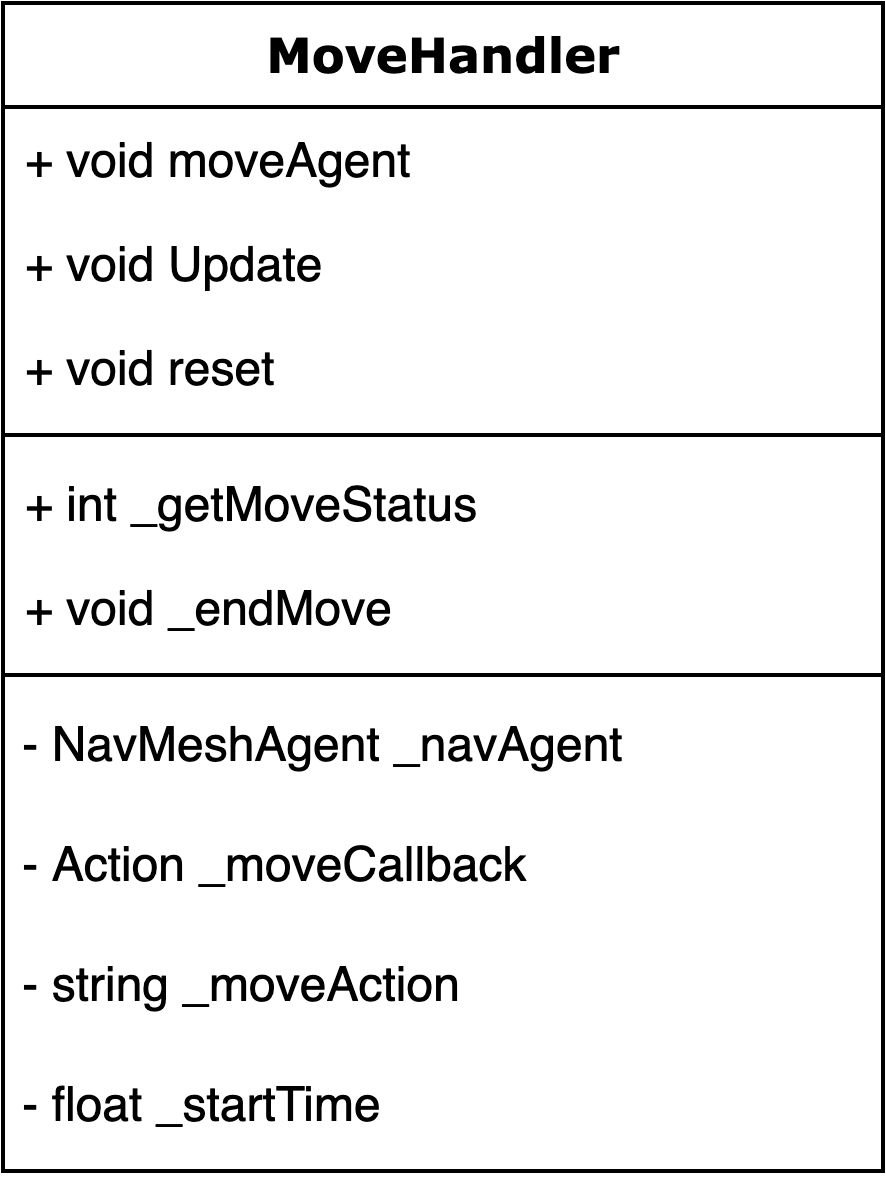

The diagram above was exported from draw.io. Its source (the exported page's mxGraphModel, read from the mxfile embedded in the PNG):
<mxGraphModel dx="3188" dy="538" grid="1" gridSize="10" guides="1" tooltips="1" connect="1" arrows="1" fold="1" page="1" pageScale="1" pageWidth="1100" pageHeight="850" background="#ffffff" math="0" shadow="0">
  <root>
    <mxCell id="0" />
    <mxCell id="1" parent="0" />
    <mxCell id="2" value="MoveHandler" style="swimlane;html=1;fontStyle=1;align=center;verticalAlign=top;childLayout=stackLayout;horizontal=1;startSize=26;horizontalStack=0;resizeParent=1;resizeLast=0;collapsible=1;marginBottom=0;swimlaneFillColor=#ffffff;rounded=0;shadow=0;comic=0;labelBackgroundColor=none;strokeWidth=1;fillColor=none;fontFamily=Verdana;fontSize=12" vertex="1" parent="1">
      <mxGeometry x="-1550" y="130" width="220" height="292" as="geometry" />
    </mxCell>
    <mxCell id="3" value="+ void moveAgent" style="text;html=1;strokeColor=none;fillColor=none;align=left;verticalAlign=top;spacingLeft=4;spacingRight=4;whiteSpace=wrap;overflow=hidden;rotatable=0;points=[[0,0.5],[1,0.5]];portConstraint=eastwest;" vertex="1" parent="2">
      <mxGeometry y="26" width="220" height="26" as="geometry" />
    </mxCell>
    <mxCell id="4" value="+ void Update" style="text;html=1;strokeColor=none;fillColor=none;align=left;verticalAlign=top;spacingLeft=4;spacingRight=4;whiteSpace=wrap;overflow=hidden;rotatable=0;points=[[0,0.5],[1,0.5]];portConstraint=eastwest;" vertex="1" parent="2">
      <mxGeometry y="52" width="220" height="26" as="geometry" />
    </mxCell>
    <mxCell id="5" value="+ void reset" style="text;html=1;strokeColor=none;fillColor=none;align=left;verticalAlign=top;spacingLeft=4;spacingRight=4;whiteSpace=wrap;overflow=hidden;rotatable=0;points=[[0,0.5],[1,0.5]];portConstraint=eastwest;" vertex="1" parent="2">
      <mxGeometry y="78" width="220" height="26" as="geometry" />
    </mxCell>
    <mxCell id="6" value="" style="line;html=1;strokeWidth=1;fillColor=none;align=left;verticalAlign=middle;spacingTop=-1;spacingLeft=3;spacingRight=3;rotatable=0;labelPosition=right;points=[];portConstraint=eastwest;" vertex="1" parent="2">
      <mxGeometry y="104" width="220" height="8" as="geometry" />
    </mxCell>
    <mxCell id="7" value="+ int _getMoveStatus" style="text;html=1;strokeColor=none;fillColor=none;align=left;verticalAlign=top;spacingLeft=4;spacingRight=4;whiteSpace=wrap;overflow=hidden;rotatable=0;points=[[0,0.5],[1,0.5]];portConstraint=eastwest;" vertex="1" parent="2">
      <mxGeometry y="112" width="220" height="26" as="geometry" />
    </mxCell>
    <mxCell id="8" value="+ void _endMove" style="text;html=1;strokeColor=none;fillColor=none;align=left;verticalAlign=top;spacingLeft=4;spacingRight=4;whiteSpace=wrap;overflow=hidden;rotatable=0;points=[[0,0.5],[1,0.5]];portConstraint=eastwest;" vertex="1" parent="2">
      <mxGeometry y="138" width="220" height="26" as="geometry" />
    </mxCell>
    <mxCell id="9" value="" style="line;html=1;strokeWidth=1;fillColor=none;align=left;verticalAlign=middle;spacingTop=-1;spacingLeft=3;spacingRight=3;rotatable=0;labelPosition=right;points=[];portConstraint=eastwest;" vertex="1" parent="2">
      <mxGeometry y="164" width="220" height="8" as="geometry" />
    </mxCell>
    <mxCell id="10" value="&amp;nbsp;- NavMeshAgent _navAgent" style="text;html=1;" vertex="1" parent="2">
      <mxGeometry y="172" width="220" height="30" as="geometry" />
    </mxCell>
    <mxCell id="11" value="&amp;nbsp;- Action _moveCallback" style="text;html=1;" vertex="1" parent="2">
      <mxGeometry y="202" width="220" height="30" as="geometry" />
    </mxCell>
    <mxCell id="12" value="&amp;nbsp;-&amp;nbsp;string _moveAction" style="text;html=1;" vertex="1" parent="2">
      <mxGeometry y="232" width="220" height="30" as="geometry" />
    </mxCell>
    <mxCell id="13" value="&amp;nbsp;- float _startTime" style="text;html=1;" vertex="1" parent="2">
      <mxGeometry y="262" width="220" height="30" as="geometry" />
    </mxCell>
  </root>
</mxGraphModel>